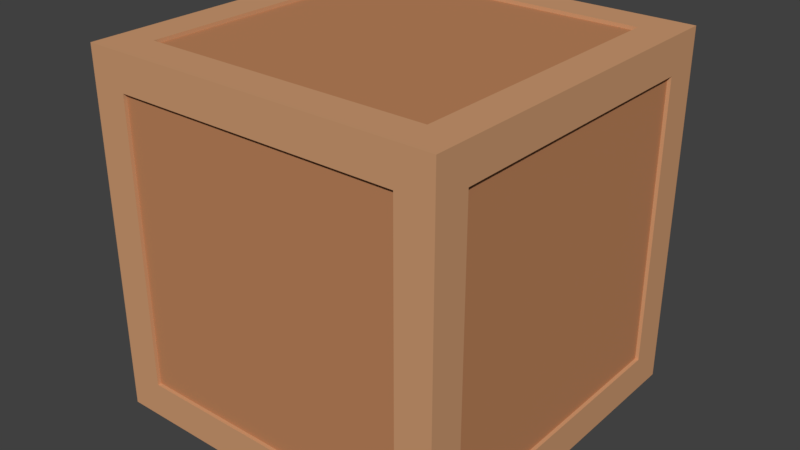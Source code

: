 # Source: Box.blend  (saved by Blender 2.79.0; exported with 4.5.12 LTS)
import bpy
from mathutils import Matrix  # noqa: F401  (used for matrix-valued properties, if any)

bpy.ops.wm.read_factory_settings(use_empty=True)
scene = bpy.context.scene
scene.name = 'Scene'

# ---- collections
col_collection_1 = bpy.data.collections.new('Collection 1'); scene.collection.children.link(col_collection_1)

# ---- materials (node trees are filled in below, after node groups)
mat_box = bpy.data.materials.new('Box')
mat_box.alpha_threshold = 0.0
mat_box.use_transparent_shadow = False
mat_box.diffuse_color = (0.6267, 0.3311, 0.1703, 1.0)
mat_box.roughness = 0.5
mat_boxdetail = bpy.data.materials.new('BoxDetail')
mat_boxdetail.alpha_threshold = 0.0
mat_boxdetail.use_transparent_shadow = False
mat_boxdetail.diffuse_color = (0.5173, 0.2334, 0.1087, 1.0)
mat_boxdetail.roughness = 0.5

# ---- material node trees

# ---- world
world_world = bpy.data.worlds.new('World'); scene.world = world_world
world_world.color = (0.05088, 0.05088, 0.05088)
world_world.use_sun_shadow = False
world_world.sun_shadow_jitter_overblur = 0.0
world_world.cycles.sampling_method = 'MANUAL'

# ---- meshes
me_cube = bpy.data.meshes.new('Cube')
me_cube.from_pydata([(-0.5, -0.5, 0.5), (-0.5, 0.5, -0.5), (-0.5, 0.5, 0.5), (0.5, -0.5, -0.5), (0.5, 0.5, 0.5), (-0.5, -0.5, -0.5), (0.5, -0.5, 0.5), (0.5, 0.5, -0.5), (0.5, 0.4, 0.4), (0.5, 0.4, -0.4), (0.5, -0.4, -0.4), (0.5, -0.4, 0.4), (-0.4, 0.5, 0.4), (-0.4, 0.5, -0.4), (0.4, 0.5, 0.4), (0.4, 0.5, -0.4), (-0.5, -0.4, 0.4), (-0.5, 0.4, 0.4), (-0.5, 0.4, -0.4), (-0.5, -0.4, -0.4), (-0.4, -0.5, -0.4), (-0.4, -0.5, 0.4), (0.4, -0.5, 0.4), (0.4, -0.5, -0.4), (-0.4, 0.4, -0.5), (-0.4, -0.4, -0.5), (0.4, 0.4, -0.5), (0.4, -0.4, -0.5), (-0.4, -0.4, 0.5), (-0.4, 0.4, 0.5), (0.4, 0.4, 0.5), (0.4, -0.4, 0.5), (0.49, 0.4, 0.4), (0.49, 0.4, -0.4), (0.49, -0.4, -0.4), (0.49, -0.4, 0.4), (-0.49, -0.4, 0.4), (-0.49, 0.4, 0.4), (-0.49, 0.4, -0.4), (-0.49, -0.4, -0.4), (-0.4, 0.49, 0.4), (-0.4, 0.49, -0.4), (0.4, 0.49, 0.4), (0.4, 0.49, -0.4), (-0.4, -0.49, -0.4), (-0.4, -0.49, 0.4), (0.4, -0.49, 0.4), (0.4, -0.49, -0.4), (-0.4, 0.4, -0.49), (-0.4, -0.4, -0.49), (0.4, 0.4, -0.49), (0.4, -0.4, -0.49), (-0.4, -0.4, 0.49), (-0.4, 0.4, 0.49), (0.4, 0.4, 0.49), (0.4, -0.4, 0.49)], [], [(1, 5, 19, 18), (7, 1, 13, 15), (3, 7, 9, 10), (5, 3, 23, 20), (7, 3, 27, 26), (6, 4, 30, 31), (8, 11, 35, 32), (4, 6, 11, 8), (7, 4, 8, 9), (6, 3, 10, 11), (21, 20, 44, 45), (1, 2, 12, 13), (4, 7, 15, 14), (2, 4, 14, 12), (17, 18, 38, 37), (2, 1, 18, 17), (5, 0, 16, 19), (0, 2, 17, 16), (20, 23, 47, 44), (0, 5, 20, 21), (6, 0, 21, 22), (3, 6, 22, 23), (24, 26, 50, 48), (1, 7, 26, 24), (5, 1, 24, 25), (3, 5, 25, 27), (27, 25, 49, 51), (4, 2, 29, 30), (2, 0, 28, 29), (0, 6, 31, 28), (33, 32, 35, 34), (39, 36, 37, 38), (9, 8, 32, 33), (18, 19, 39, 38), (16, 17, 37, 36), (11, 10, 34, 35), (10, 9, 33, 34), (19, 16, 36, 39), (41, 40, 42, 43), (47, 46, 45, 44), (14, 15, 43, 42), (12, 14, 42, 40), (22, 21, 45, 46), (23, 22, 46, 47), (15, 13, 41, 43), (13, 12, 40, 41), (48, 50, 51, 49), (54, 53, 52, 55), (31, 30, 54, 55), (29, 28, 52, 53), (26, 27, 51, 50), (28, 31, 55, 52), (25, 24, 48, 49), (30, 29, 53, 54)])
me_cube.polygons.foreach_set('material_index', [0, 0, 0, 0, 0, 0, 0, 0, 0, 0, 0, 0, 0, 0, 0, 0, 0, 0, 0, 0, 0, 0, 0, 0, 0, 0, 0, 0, 0, 0, 1, 1, 0, 0, 0, 0, 0, 0, 1, 1, 0, 0, 0, 0, 0, 0, 1, 1, 0, 0, 0, 0, 0, 0])
me_cube.materials.append(mat_box)
me_cube.materials.append(mat_boxdetail)
me_cube.use_remesh_preserve_volume = False
me_cube.use_remesh_preserve_attributes = False
me_cube.use_mirror_vertex_groups = False
me_cube.update()

# ---- objects
ob_cube = bpy.data.objects.new('Cube', me_cube)

# ---- transforms, parenting, visibility, modifiers, constraints
ob_cube.location = (0.0, 0.0, 0.0)
ob_cube.lineart.crease_threshold = 0.0

# ---- collection membership
col_collection_1.objects.link(ob_cube)

# ---- scene / render settings (as saved in the file)
scene.frame_start = 1; scene.frame_end = 250; scene.frame_set(1)
scene.render.engine = 'BLENDER_EEVEE_NEXT'
scene.render.resolution_percentage = 50
scene.render.dither_intensity = 0.0
scene.cycles.use_denoising = False
scene.cycles.samples = 128
scene.cycles.sampling_pattern = 'TABULATED_SOBOL'
scene.cycles.use_adaptive_sampling = False
scene.cycles.use_light_tree = False
scene.cycles.blur_glossy = 0.0
scene.cycles.sample_clamp_indirect = 0.0
scene.view_settings.view_transform = 'Standard'
bpy.context.view_layer.update()

# ---- added for rendering (the .blend has no active camera and no usable light): camera, sun
cam_auto = bpy.data.cameras.new('AutoCamera')
cam_auto.lens = 50.0
cam_auto.sensor_width = 36.0
cam_auto.clip_end = 1000.0
ob_auto_camera = bpy.data.objects.new('AutoCamera', cam_auto)
scene.collection.objects.link(ob_auto_camera)
ob_auto_camera.location = (1.60254, -1.92304, 1.28203)
ob_auto_camera.rotation_euler = (1.09748, -7.21219e-08, 0.694738)
scene.camera = ob_auto_camera
light_auto_sun = bpy.data.lights.new('AutoSun', 'SUN')
light_auto_sun.energy = 3.0
light_auto_sun.angle = 0.0523599
ob_auto_sun = bpy.data.objects.new('AutoSun', light_auto_sun)
scene.collection.objects.link(ob_auto_sun)
ob_auto_sun.rotation_euler = (0.872665, 0.174533, 0.523599)
bpy.context.view_layer.update()
